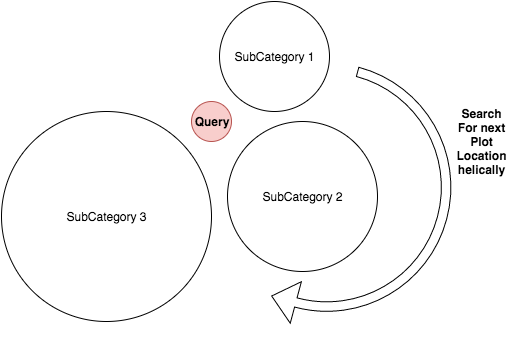

The diagram above was exported from draw.io. Its source (the exported page's mxGraphModel, read from the mxfile embedded in the PNG):
<mxGraphModel dx="950" dy="508" grid="1" gridSize="10" guides="1" tooltips="1" connect="1" arrows="1" fold="1" page="1" pageScale="1" pageWidth="826" pageHeight="1169" background="#ffffff" math="0" shadow="0">
  <root>
    <mxCell id="0" />
    <mxCell id="1" parent="0" />
    <mxCell id="42718cadeb42c3d3-1" value="" style="ellipse;whiteSpace=wrap;html=1;fillColor=#f8cecc;strokeColor=#b85450;" vertex="1" parent="1">
      <mxGeometry x="370" y="260" width="40" height="40" as="geometry" />
    </mxCell>
    <mxCell id="42718cadeb42c3d3-2" value="Query" style="text;html=1;strokeColor=none;fillColor=none;align=center;verticalAlign=middle;whiteSpace=wrap;fontStyle=1" vertex="1" parent="1">
      <mxGeometry x="370" y="270" width="40" height="20" as="geometry" />
    </mxCell>
    <mxCell id="42718cadeb42c3d3-3" value="" style="ellipse;whiteSpace=wrap;html=1;" vertex="1" parent="1">
      <mxGeometry x="398" y="160" width="110" height="110" as="geometry" />
    </mxCell>
    <mxCell id="42718cadeb42c3d3-4" value="SubCategory 1" style="text;html=1;strokeColor=none;fillColor=none;align=center;verticalAlign=middle;whiteSpace=wrap;" vertex="1" parent="1">
      <mxGeometry x="406" y="205" width="95" height="20" as="geometry" />
    </mxCell>
    <mxCell id="42718cadeb42c3d3-5" value="" style="ellipse;whiteSpace=wrap;html=1;" vertex="1" parent="1">
      <mxGeometry x="406" y="280" width="150" height="150" as="geometry" />
    </mxCell>
    <mxCell id="42718cadeb42c3d3-6" value="SubCategory 2" style="text;html=1;strokeColor=none;fillColor=none;align=center;verticalAlign=middle;whiteSpace=wrap;" vertex="1" parent="1">
      <mxGeometry x="434" y="345" width="95" height="20" as="geometry" />
    </mxCell>
    <mxCell id="42718cadeb42c3d3-7" value="" style="ellipse;whiteSpace=wrap;html=1;" vertex="1" parent="1">
      <mxGeometry x="180" y="270" width="210" height="210" as="geometry" />
    </mxCell>
    <mxCell id="42718cadeb42c3d3-8" value="SubCategory 3" style="text;html=1;strokeColor=none;fillColor=none;align=center;verticalAlign=middle;whiteSpace=wrap;" vertex="1" parent="1">
      <mxGeometry x="238" y="365" width="95" height="20" as="geometry" />
    </mxCell>
    <mxCell id="42718cadeb42c3d3-10" value="" style="html=1;shadow=0;dashed=0;align=center;verticalAlign=middle;shape=mxgraph.arrows2.uTurnArrow;dy=4.75;arrowHead=43;dx2=25;rotation=-165;" vertex="1" parent="1">
      <mxGeometry x="620" y="253" width="3" height="265" as="geometry" />
    </mxCell>
    <mxCell id="42718cadeb42c3d3-11" value="&lt;b&gt;Search For next Plot Location helically&lt;/b&gt;" style="text;html=1;strokeColor=none;fillColor=none;align=center;verticalAlign=middle;whiteSpace=wrap;" vertex="1" parent="1">
      <mxGeometry x="640" y="290" width="40" height="20" as="geometry" />
    </mxCell>
  </root>
</mxGraphModel>